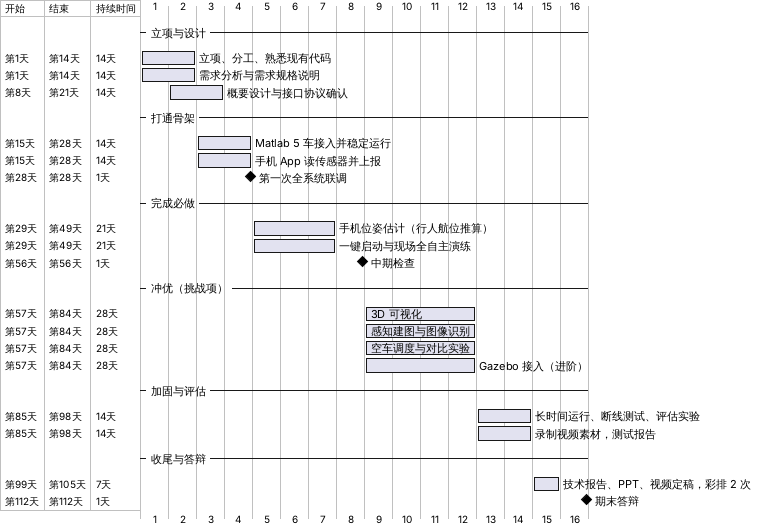

The diagram above was rendered by PlantUML. Its source (embedded in the PNG):
@startgantt gantt
' 甘特图：16 周进度安排（与 docs/plan.md 第 4 节一致）。第 n 周 = 第 (n−1)×7 天起的 7 天。
language zh
printscale weekly
hide resources footbox
skinparam backgroundColor white

-- 立项与设计 --
[立项、分工、熟悉现有代码] as [T1] starts at D+0 and lasts 14 days
[需求分析与需求规格说明] as [T2] starts at D+0 and lasts 14 days
[概要设计与接口协议确认] as [T3] starts at D+7 and lasts 14 days
-- 打通骨架 --
[Matlab 5 车接入并稳定运行] as [T4] starts at D+14 and lasts 14 days
[手机 App 读传感器并上报] as [T5] starts at D+14 and lasts 14 days
[第一次全系统联调] as [M6] happens at D+27
-- 完成必做 --
[手机位姿估计（行人航位推算）] as [T7] starts at D+28 and lasts 21 days
[一键启动与现场全自主演练] as [T8] starts at D+28 and lasts 21 days
[中期检查] as [M9] happens at D+55
-- 冲优（挑战项） --
[3D 可视化] as [T10] starts at D+56 and lasts 28 days
[感知建图与图像识别] as [T11] starts at D+56 and lasts 28 days
[空车调度与对比实验] as [T12] starts at D+56 and lasts 28 days
[Gazebo 接入（进阶）] as [T13] starts at D+56 and lasts 28 days
-- 加固与评估 --
[长时间运行、断线测试、评估实验] as [T14] starts at D+84 and lasts 14 days
[录制视频素材，测试报告] as [T15] starts at D+84 and lasts 14 days
-- 收尾与答辩 --
[技术报告、PPT、视频定稿，彩排 2 次] as [T16] starts at D+98 and lasts 7 days
[期末答辩] as [M17] happens at D+111
@endgantt